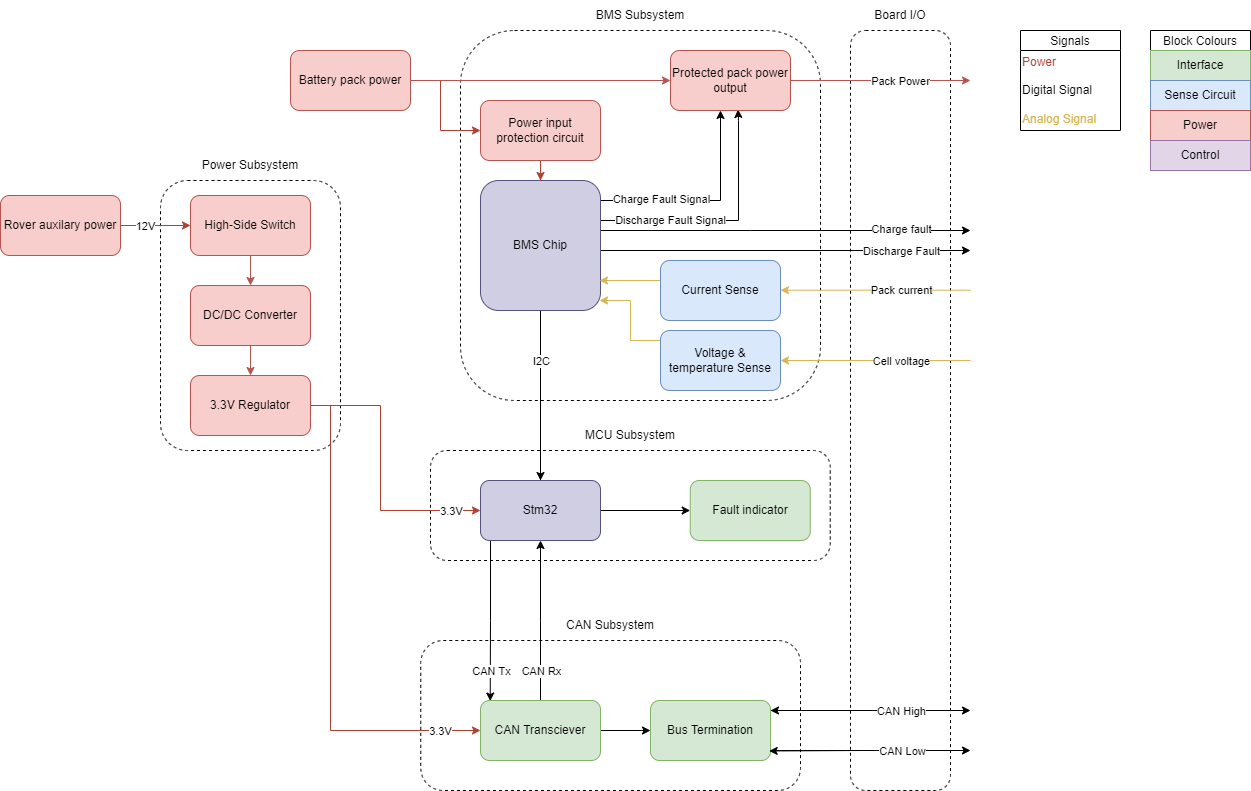

The diagram above was exported from draw.io. Its source (the exported page's mxGraphModel, read from the mxfile embedded in the PNG):
<mxGraphModel dx="1422" dy="1684" grid="1" gridSize="10" guides="1" tooltips="1" connect="1" arrows="1" fold="1" page="1" pageScale="1" pageWidth="1169" pageHeight="827" math="0" shadow="0">
  <root>
    <mxCell id="0" />
    <mxCell id="1" parent="0" />
    <mxCell id="1HMN74H_tEmnwciOcBSM-94" value="" style="rounded=1;whiteSpace=wrap;html=1;dashed=1;fillColor=none;" vertex="1" parent="1">
      <mxGeometry x="860" y="-70" width="100" height="760" as="geometry" />
    </mxCell>
    <mxCell id="1HMN74H_tEmnwciOcBSM-73" value="" style="rounded=1;whiteSpace=wrap;html=1;dashed=1;fillColor=none;" vertex="1" parent="1">
      <mxGeometry x="430.26" y="540" width="379.74" height="150" as="geometry" />
    </mxCell>
    <mxCell id="1HMN74H_tEmnwciOcBSM-68" value="" style="rounded=1;whiteSpace=wrap;html=1;dashed=1;fillColor=none;" vertex="1" parent="1">
      <mxGeometry x="440" y="350" width="399.74" height="110" as="geometry" />
    </mxCell>
    <mxCell id="1HMN74H_tEmnwciOcBSM-39" value="" style="rounded=1;whiteSpace=wrap;html=1;dashed=1;fillColor=none;" vertex="1" parent="1">
      <mxGeometry x="470" y="-70" width="360" height="370" as="geometry" />
    </mxCell>
    <mxCell id="1HMN74H_tEmnwciOcBSM-7" value="" style="rounded=1;whiteSpace=wrap;html=1;dashed=1;fillColor=none;" vertex="1" parent="1">
      <mxGeometry x="170" y="80" width="180" height="270" as="geometry" />
    </mxCell>
    <mxCell id="1HMN74H_tEmnwciOcBSM-3" style="edgeStyle=orthogonalEdgeStyle;rounded=0;orthogonalLoop=1;jettySize=auto;html=1;fillColor=#f8cecc;strokeColor=#b85450;" edge="1" parent="1" source="1HMN74H_tEmnwciOcBSM-1" target="1HMN74H_tEmnwciOcBSM-2">
      <mxGeometry relative="1" as="geometry" />
    </mxCell>
    <mxCell id="1HMN74H_tEmnwciOcBSM-1" value="High-Side Switch" style="rounded=1;whiteSpace=wrap;html=1;fillColor=#f8cecc;strokeColor=#b85450;" vertex="1" parent="1">
      <mxGeometry x="200" y="95" width="120" height="60" as="geometry" />
    </mxCell>
    <mxCell id="1HMN74H_tEmnwciOcBSM-5" style="edgeStyle=orthogonalEdgeStyle;rounded=0;orthogonalLoop=1;jettySize=auto;html=1;fillColor=#f8cecc;strokeColor=#b85450;" edge="1" parent="1" source="1HMN74H_tEmnwciOcBSM-2" target="1HMN74H_tEmnwciOcBSM-4">
      <mxGeometry relative="1" as="geometry" />
    </mxCell>
    <mxCell id="1HMN74H_tEmnwciOcBSM-2" value="DC/DC Converter" style="rounded=1;whiteSpace=wrap;html=1;fillColor=#f8cecc;strokeColor=#b85450;" vertex="1" parent="1">
      <mxGeometry x="200" y="185" width="120" height="60" as="geometry" />
    </mxCell>
    <mxCell id="1HMN74H_tEmnwciOcBSM-14" style="edgeStyle=orthogonalEdgeStyle;rounded=0;orthogonalLoop=1;jettySize=auto;html=1;entryX=0;entryY=0.5;entryDx=0;entryDy=0;fillColor=#fad9d5;strokeColor=#ae4132;" edge="1" parent="1" source="1HMN74H_tEmnwciOcBSM-4" target="1HMN74H_tEmnwciOcBSM-13">
      <mxGeometry relative="1" as="geometry">
        <Array as="points">
          <mxPoint x="390" y="305" />
          <mxPoint x="390" y="410" />
        </Array>
      </mxGeometry>
    </mxCell>
    <mxCell id="1HMN74H_tEmnwciOcBSM-15" value="3.3V" style="edgeLabel;html=1;align=center;verticalAlign=middle;resizable=0;points=[];" vertex="1" connectable="0" parent="1HMN74H_tEmnwciOcBSM-14">
      <mxGeometry x="0.1431" y="-2" relative="1" as="geometry">
        <mxPoint x="72" y="18" as="offset" />
      </mxGeometry>
    </mxCell>
    <mxCell id="1HMN74H_tEmnwciOcBSM-18" style="edgeStyle=orthogonalEdgeStyle;rounded=0;orthogonalLoop=1;jettySize=auto;html=1;entryX=0;entryY=0.5;entryDx=0;entryDy=0;fillColor=#fad9d5;strokeColor=#ae4132;" edge="1" parent="1" source="1HMN74H_tEmnwciOcBSM-4" target="1HMN74H_tEmnwciOcBSM-16">
      <mxGeometry relative="1" as="geometry">
        <Array as="points">
          <mxPoint x="340" y="305" />
          <mxPoint x="340" y="630" />
        </Array>
      </mxGeometry>
    </mxCell>
    <mxCell id="1HMN74H_tEmnwciOcBSM-19" value="3.3V" style="edgeLabel;html=1;align=center;verticalAlign=middle;resizable=0;points=[];" vertex="1" connectable="0" parent="1HMN74H_tEmnwciOcBSM-18">
      <mxGeometry x="0.4641" y="-3" relative="1" as="geometry">
        <mxPoint x="92" y="-3" as="offset" />
      </mxGeometry>
    </mxCell>
    <mxCell id="1HMN74H_tEmnwciOcBSM-4" value="3.3V Regulator" style="rounded=1;whiteSpace=wrap;html=1;fillColor=#f8cecc;strokeColor=#b85450;" vertex="1" parent="1">
      <mxGeometry x="200" y="275" width="120" height="60" as="geometry" />
    </mxCell>
    <mxCell id="1HMN74H_tEmnwciOcBSM-9" value="Power Subsystem" style="text;html=1;strokeColor=none;fillColor=none;align=center;verticalAlign=middle;whiteSpace=wrap;rounded=0;dashed=1;" vertex="1" parent="1">
      <mxGeometry x="195" y="50" width="130" height="30" as="geometry" />
    </mxCell>
    <mxCell id="1HMN74H_tEmnwciOcBSM-47" style="edgeStyle=orthogonalEdgeStyle;rounded=0;orthogonalLoop=1;jettySize=auto;html=1;entryX=0.5;entryY=1;entryDx=0;entryDy=0;" edge="1" parent="1" source="1HMN74H_tEmnwciOcBSM-13" target="1HMN74H_tEmnwciOcBSM-17">
      <mxGeometry relative="1" as="geometry">
        <Array as="points">
          <mxPoint x="550" y="150" />
        </Array>
      </mxGeometry>
    </mxCell>
    <mxCell id="1HMN74H_tEmnwciOcBSM-58" style="edgeStyle=orthogonalEdgeStyle;rounded=0;orthogonalLoop=1;jettySize=auto;html=1;entryX=0.081;entryY=0.009;entryDx=0;entryDy=0;entryPerimeter=0;" edge="1" parent="1" source="1HMN74H_tEmnwciOcBSM-13" target="1HMN74H_tEmnwciOcBSM-16">
      <mxGeometry relative="1" as="geometry">
        <Array as="points">
          <mxPoint x="500" y="520" />
          <mxPoint x="500" y="520" />
        </Array>
      </mxGeometry>
    </mxCell>
    <mxCell id="1HMN74H_tEmnwciOcBSM-59" value="CAN Tx" style="edgeLabel;html=1;align=center;verticalAlign=middle;resizable=0;points=[];" vertex="1" connectable="0" parent="1HMN74H_tEmnwciOcBSM-58">
      <mxGeometry x="-0.1089" y="-2" relative="1" as="geometry">
        <mxPoint x="2" y="58" as="offset" />
      </mxGeometry>
    </mxCell>
    <mxCell id="1HMN74H_tEmnwciOcBSM-69" style="edgeStyle=orthogonalEdgeStyle;rounded=0;orthogonalLoop=1;jettySize=auto;html=1;" edge="1" parent="1" source="1HMN74H_tEmnwciOcBSM-13" target="1HMN74H_tEmnwciOcBSM-66">
      <mxGeometry relative="1" as="geometry" />
    </mxCell>
    <mxCell id="1HMN74H_tEmnwciOcBSM-13" value="Stm32" style="rounded=1;whiteSpace=wrap;html=1;fillColor=#d0cee2;strokeColor=#56517e;" vertex="1" parent="1">
      <mxGeometry x="490" y="380" width="120" height="60" as="geometry" />
    </mxCell>
    <mxCell id="1HMN74H_tEmnwciOcBSM-62" style="edgeStyle=orthogonalEdgeStyle;rounded=0;orthogonalLoop=1;jettySize=auto;html=1;" edge="1" parent="1" source="1HMN74H_tEmnwciOcBSM-16" target="1HMN74H_tEmnwciOcBSM-13">
      <mxGeometry relative="1" as="geometry">
        <Array as="points">
          <mxPoint x="550" y="520" />
          <mxPoint x="550" y="520" />
        </Array>
      </mxGeometry>
    </mxCell>
    <mxCell id="1HMN74H_tEmnwciOcBSM-63" value="CAN Rx" style="edgeLabel;html=1;align=center;verticalAlign=middle;resizable=0;points=[];" vertex="1" connectable="0" parent="1HMN74H_tEmnwciOcBSM-62">
      <mxGeometry x="-0.2861" y="1" relative="1" as="geometry">
        <mxPoint x="1" y="27" as="offset" />
      </mxGeometry>
    </mxCell>
    <mxCell id="1HMN74H_tEmnwciOcBSM-65" style="edgeStyle=orthogonalEdgeStyle;rounded=0;orthogonalLoop=1;jettySize=auto;html=1;entryX=0;entryY=0.5;entryDx=0;entryDy=0;" edge="1" parent="1" source="1HMN74H_tEmnwciOcBSM-16" target="1HMN74H_tEmnwciOcBSM-64">
      <mxGeometry relative="1" as="geometry" />
    </mxCell>
    <mxCell id="1HMN74H_tEmnwciOcBSM-16" value="CAN Transciever" style="rounded=1;whiteSpace=wrap;html=1;fillColor=#d5e8d4;strokeColor=#82b366;" vertex="1" parent="1">
      <mxGeometry x="490" y="600" width="120" height="60" as="geometry" />
    </mxCell>
    <mxCell id="1HMN74H_tEmnwciOcBSM-46" style="edgeStyle=orthogonalEdgeStyle;rounded=0;orthogonalLoop=1;jettySize=auto;html=1;" edge="1" parent="1" source="1HMN74H_tEmnwciOcBSM-17" target="1HMN74H_tEmnwciOcBSM-13">
      <mxGeometry relative="1" as="geometry">
        <Array as="points">
          <mxPoint x="550" y="270" />
          <mxPoint x="550" y="270" />
        </Array>
      </mxGeometry>
    </mxCell>
    <mxCell id="1HMN74H_tEmnwciOcBSM-48" value="I2C" style="edgeLabel;html=1;align=center;verticalAlign=middle;resizable=0;points=[];" vertex="1" connectable="0" parent="1HMN74H_tEmnwciOcBSM-46">
      <mxGeometry x="0.2724" y="1" relative="1" as="geometry">
        <mxPoint x="-1" y="-58" as="offset" />
      </mxGeometry>
    </mxCell>
    <mxCell id="1HMN74H_tEmnwciOcBSM-52" style="edgeStyle=orthogonalEdgeStyle;rounded=0;orthogonalLoop=1;jettySize=auto;html=1;" edge="1" parent="1" source="1HMN74H_tEmnwciOcBSM-17" target="1HMN74H_tEmnwciOcBSM-49">
      <mxGeometry relative="1" as="geometry">
        <Array as="points">
          <mxPoint x="730" y="100" />
        </Array>
      </mxGeometry>
    </mxCell>
    <mxCell id="1HMN74H_tEmnwciOcBSM-53" value="Charge Fault Signal" style="edgeLabel;html=1;align=center;verticalAlign=middle;resizable=0;points=[];" vertex="1" connectable="0" parent="1HMN74H_tEmnwciOcBSM-52">
      <mxGeometry x="-0.4257" y="2" relative="1" as="geometry">
        <mxPoint as="offset" />
      </mxGeometry>
    </mxCell>
    <mxCell id="1HMN74H_tEmnwciOcBSM-72" value="Discharge Fault Signal" style="edgeStyle=orthogonalEdgeStyle;rounded=0;orthogonalLoop=1;jettySize=auto;html=1;entryX=0.563;entryY=0.983;entryDx=0;entryDy=0;entryPerimeter=0;" edge="1" parent="1" source="1HMN74H_tEmnwciOcBSM-17" target="1HMN74H_tEmnwciOcBSM-49">
      <mxGeometry x="-0.4401" relative="1" as="geometry">
        <Array as="points">
          <mxPoint x="748" y="120" />
          <mxPoint x="748" y="20" />
          <mxPoint x="748" y="20" />
        </Array>
        <mxPoint as="offset" />
      </mxGeometry>
    </mxCell>
    <mxCell id="1HMN74H_tEmnwciOcBSM-84" style="edgeStyle=orthogonalEdgeStyle;rounded=0;orthogonalLoop=1;jettySize=auto;html=1;" edge="1" parent="1" source="1HMN74H_tEmnwciOcBSM-17">
      <mxGeometry relative="1" as="geometry">
        <mxPoint x="980" y="130" as="targetPoint" />
        <Array as="points">
          <mxPoint x="760" y="130" />
          <mxPoint x="760" y="130" />
        </Array>
      </mxGeometry>
    </mxCell>
    <mxCell id="1HMN74H_tEmnwciOcBSM-86" value="Charge fault" style="edgeLabel;html=1;align=center;verticalAlign=middle;resizable=0;points=[];" vertex="1" connectable="0" parent="1HMN74H_tEmnwciOcBSM-84">
      <mxGeometry x="0.5696" y="2" relative="1" as="geometry">
        <mxPoint x="10" as="offset" />
      </mxGeometry>
    </mxCell>
    <mxCell id="1HMN74H_tEmnwciOcBSM-85" style="edgeStyle=orthogonalEdgeStyle;rounded=0;orthogonalLoop=1;jettySize=auto;html=1;" edge="1" parent="1" source="1HMN74H_tEmnwciOcBSM-17">
      <mxGeometry relative="1" as="geometry">
        <mxPoint x="980" y="150" as="targetPoint" />
        <Array as="points">
          <mxPoint x="980" y="150" />
        </Array>
      </mxGeometry>
    </mxCell>
    <mxCell id="1HMN74H_tEmnwciOcBSM-87" value="Discharge Fault" style="edgeLabel;html=1;align=center;verticalAlign=middle;resizable=0;points=[];" vertex="1" connectable="0" parent="1HMN74H_tEmnwciOcBSM-85">
      <mxGeometry x="0.5693" relative="1" as="geometry">
        <mxPoint x="10" as="offset" />
      </mxGeometry>
    </mxCell>
    <mxCell id="1HMN74H_tEmnwciOcBSM-17" value="BMS Chip" style="rounded=1;whiteSpace=wrap;html=1;fillColor=#d0cee2;strokeColor=#56517e;" vertex="1" parent="1">
      <mxGeometry x="490" y="80" width="120" height="130" as="geometry" />
    </mxCell>
    <mxCell id="1HMN74H_tEmnwciOcBSM-55" style="edgeStyle=orthogonalEdgeStyle;rounded=0;orthogonalLoop=1;jettySize=auto;html=1;fillColor=#fff2cc;strokeColor=#d6b656;" edge="1" parent="1" source="1HMN74H_tEmnwciOcBSM-20">
      <mxGeometry relative="1" as="geometry">
        <mxPoint x="609" y="180" as="targetPoint" />
        <Array as="points">
          <mxPoint x="609" y="180" />
        </Array>
      </mxGeometry>
    </mxCell>
    <mxCell id="1HMN74H_tEmnwciOcBSM-20" value="Current Sense" style="rounded=1;whiteSpace=wrap;html=1;fillColor=#dae8fc;strokeColor=#6c8ebf;" vertex="1" parent="1">
      <mxGeometry x="670" y="160" width="120" height="60" as="geometry" />
    </mxCell>
    <mxCell id="1HMN74H_tEmnwciOcBSM-56" style="edgeStyle=orthogonalEdgeStyle;rounded=0;orthogonalLoop=1;jettySize=auto;html=1;fillColor=#fff2cc;strokeColor=#d6b656;" edge="1" parent="1" source="1HMN74H_tEmnwciOcBSM-27">
      <mxGeometry relative="1" as="geometry">
        <mxPoint x="609" y="200" as="targetPoint" />
        <Array as="points">
          <mxPoint x="640" y="240" />
          <mxPoint x="640" y="200" />
          <mxPoint x="609" y="200" />
        </Array>
      </mxGeometry>
    </mxCell>
    <mxCell id="1HMN74H_tEmnwciOcBSM-27" value="Voltage &amp;amp; temperature Sense" style="rounded=1;whiteSpace=wrap;html=1;fillColor=#dae8fc;strokeColor=#6c8ebf;" vertex="1" parent="1">
      <mxGeometry x="670" y="230" width="120" height="60" as="geometry" />
    </mxCell>
    <mxCell id="1HMN74H_tEmnwciOcBSM-30" style="edgeStyle=orthogonalEdgeStyle;rounded=0;orthogonalLoop=1;jettySize=auto;html=1;fillColor=#fad9d5;strokeColor=#ae4132;" edge="1" parent="1" source="1HMN74H_tEmnwciOcBSM-29" target="1HMN74H_tEmnwciOcBSM-1">
      <mxGeometry relative="1" as="geometry">
        <Array as="points">
          <mxPoint x="150" y="125" />
          <mxPoint x="150" y="125" />
        </Array>
      </mxGeometry>
    </mxCell>
    <mxCell id="1HMN74H_tEmnwciOcBSM-31" value="12V" style="edgeLabel;html=1;align=center;verticalAlign=middle;resizable=0;points=[];" vertex="1" connectable="0" parent="1HMN74H_tEmnwciOcBSM-30">
      <mxGeometry x="-0.3143" y="-2" relative="1" as="geometry">
        <mxPoint y="-2" as="offset" />
      </mxGeometry>
    </mxCell>
    <mxCell id="1HMN74H_tEmnwciOcBSM-29" value="Rover auxilary power" style="rounded=1;whiteSpace=wrap;html=1;fillColor=#f8cecc;strokeColor=#b85450;" vertex="1" parent="1">
      <mxGeometry x="10" y="95" width="120" height="60" as="geometry" />
    </mxCell>
    <mxCell id="1HMN74H_tEmnwciOcBSM-34" style="edgeStyle=orthogonalEdgeStyle;rounded=0;orthogonalLoop=1;jettySize=auto;html=1;fillColor=#fad9d5;strokeColor=#ae4132;" edge="1" parent="1" source="1HMN74H_tEmnwciOcBSM-32" target="1HMN74H_tEmnwciOcBSM-33">
      <mxGeometry relative="1" as="geometry">
        <Array as="points">
          <mxPoint x="450" y="-20" />
          <mxPoint x="450" y="30" />
        </Array>
      </mxGeometry>
    </mxCell>
    <mxCell id="1HMN74H_tEmnwciOcBSM-51" style="edgeStyle=orthogonalEdgeStyle;rounded=0;orthogonalLoop=1;jettySize=auto;html=1;fillColor=#f8cecc;strokeColor=#b85450;" edge="1" parent="1" source="1HMN74H_tEmnwciOcBSM-32" target="1HMN74H_tEmnwciOcBSM-49">
      <mxGeometry relative="1" as="geometry" />
    </mxCell>
    <mxCell id="1HMN74H_tEmnwciOcBSM-32" value="Battery pack power" style="rounded=1;whiteSpace=wrap;html=1;fillColor=#f8cecc;strokeColor=#b85450;" vertex="1" parent="1">
      <mxGeometry x="300" y="-50" width="120" height="60" as="geometry" />
    </mxCell>
    <mxCell id="1HMN74H_tEmnwciOcBSM-35" style="edgeStyle=orthogonalEdgeStyle;rounded=0;orthogonalLoop=1;jettySize=auto;html=1;fillColor=#fad9d5;strokeColor=#ae4132;" edge="1" parent="1" source="1HMN74H_tEmnwciOcBSM-33" target="1HMN74H_tEmnwciOcBSM-17">
      <mxGeometry relative="1" as="geometry" />
    </mxCell>
    <mxCell id="1HMN74H_tEmnwciOcBSM-33" value="Power input protection circuit" style="rounded=1;whiteSpace=wrap;html=1;fillColor=#f8cecc;strokeColor=#b85450;" vertex="1" parent="1">
      <mxGeometry x="490" width="120" height="60" as="geometry" />
    </mxCell>
    <mxCell id="1HMN74H_tEmnwciOcBSM-41" value="BMS Subsystem" style="text;html=1;strokeColor=none;fillColor=none;align=center;verticalAlign=middle;whiteSpace=wrap;rounded=0;dashed=1;" vertex="1" parent="1">
      <mxGeometry x="585" y="-100" width="130" height="30" as="geometry" />
    </mxCell>
    <mxCell id="1HMN74H_tEmnwciOcBSM-81" style="edgeStyle=orthogonalEdgeStyle;rounded=0;orthogonalLoop=1;jettySize=auto;html=1;fillColor=#f8cecc;strokeColor=#b85450;" edge="1" parent="1" source="1HMN74H_tEmnwciOcBSM-49">
      <mxGeometry relative="1" as="geometry">
        <mxPoint x="980" y="-20" as="targetPoint" />
      </mxGeometry>
    </mxCell>
    <mxCell id="1HMN74H_tEmnwciOcBSM-83" value="Pack Power" style="edgeLabel;html=1;align=center;verticalAlign=middle;resizable=0;points=[];" vertex="1" connectable="0" parent="1HMN74H_tEmnwciOcBSM-81">
      <mxGeometry x="0.2161" relative="1" as="geometry">
        <mxPoint as="offset" />
      </mxGeometry>
    </mxCell>
    <mxCell id="1HMN74H_tEmnwciOcBSM-49" value="Protected pack power output" style="rounded=1;whiteSpace=wrap;html=1;fillColor=#f8cecc;strokeColor=#b85450;" vertex="1" parent="1">
      <mxGeometry x="680" y="-50" width="120" height="60" as="geometry" />
    </mxCell>
    <mxCell id="1HMN74H_tEmnwciOcBSM-88" style="edgeStyle=orthogonalEdgeStyle;rounded=0;orthogonalLoop=1;jettySize=auto;html=1;" edge="1" parent="1" source="1HMN74H_tEmnwciOcBSM-64">
      <mxGeometry relative="1" as="geometry">
        <mxPoint x="980" y="610" as="targetPoint" />
        <Array as="points">
          <mxPoint x="980" y="610" />
        </Array>
      </mxGeometry>
    </mxCell>
    <mxCell id="1HMN74H_tEmnwciOcBSM-89" style="edgeStyle=orthogonalEdgeStyle;rounded=0;orthogonalLoop=1;jettySize=auto;html=1;" edge="1" parent="1" source="1HMN74H_tEmnwciOcBSM-64">
      <mxGeometry relative="1" as="geometry">
        <mxPoint x="980" y="650" as="targetPoint" />
        <Array as="points">
          <mxPoint x="980" y="650" />
        </Array>
      </mxGeometry>
    </mxCell>
    <mxCell id="1HMN74H_tEmnwciOcBSM-64" value="Bus Termination" style="rounded=1;whiteSpace=wrap;html=1;fillColor=#d5e8d4;strokeColor=#82b366;" vertex="1" parent="1">
      <mxGeometry x="660" y="600" width="120" height="60" as="geometry" />
    </mxCell>
    <mxCell id="1HMN74H_tEmnwciOcBSM-66" value="Fault indicator" style="rounded=1;whiteSpace=wrap;html=1;fillColor=#d5e8d4;strokeColor=#82b366;" vertex="1" parent="1">
      <mxGeometry x="699.74" y="380" width="120" height="60" as="geometry" />
    </mxCell>
    <mxCell id="1HMN74H_tEmnwciOcBSM-70" value="MCU Subsystem" style="text;html=1;strokeColor=none;fillColor=none;align=center;verticalAlign=middle;whiteSpace=wrap;rounded=0;dashed=1;" vertex="1" parent="1">
      <mxGeometry x="574.87" y="320" width="130" height="30" as="geometry" />
    </mxCell>
    <mxCell id="1HMN74H_tEmnwciOcBSM-74" value="CAN Subsystem" style="text;html=1;strokeColor=none;fillColor=none;align=center;verticalAlign=middle;whiteSpace=wrap;rounded=0;dashed=1;" vertex="1" parent="1">
      <mxGeometry x="555.13" y="510" width="130" height="30" as="geometry" />
    </mxCell>
    <mxCell id="1HMN74H_tEmnwciOcBSM-77" value="" style="endArrow=classic;html=1;rounded=0;entryX=1;entryY=0.5;entryDx=0;entryDy=0;fillColor=#fff2cc;strokeColor=#d6b656;" edge="1" parent="1" target="1HMN74H_tEmnwciOcBSM-27">
      <mxGeometry width="50" height="50" relative="1" as="geometry">
        <mxPoint x="980" y="260" as="sourcePoint" />
        <mxPoint x="930" y="230" as="targetPoint" />
      </mxGeometry>
    </mxCell>
    <mxCell id="1HMN74H_tEmnwciOcBSM-78" value="Cell voltage" style="edgeLabel;html=1;align=center;verticalAlign=middle;resizable=0;points=[];" vertex="1" connectable="0" parent="1HMN74H_tEmnwciOcBSM-77">
      <mxGeometry x="0.1774" relative="1" as="geometry">
        <mxPoint x="42" as="offset" />
      </mxGeometry>
    </mxCell>
    <mxCell id="1HMN74H_tEmnwciOcBSM-79" value="" style="endArrow=classic;html=1;rounded=0;entryX=1;entryY=0.5;entryDx=0;entryDy=0;fillColor=#fff2cc;strokeColor=#d6b656;" edge="1" parent="1">
      <mxGeometry width="50" height="50" relative="1" as="geometry">
        <mxPoint x="980" y="189.70999999999998" as="sourcePoint" />
        <mxPoint x="790" y="189.70999999999998" as="targetPoint" />
      </mxGeometry>
    </mxCell>
    <mxCell id="1HMN74H_tEmnwciOcBSM-80" value="Pack current" style="edgeLabel;html=1;align=center;verticalAlign=middle;resizable=0;points=[];" vertex="1" connectable="0" parent="1HMN74H_tEmnwciOcBSM-79">
      <mxGeometry x="0.1774" relative="1" as="geometry">
        <mxPoint x="42" as="offset" />
      </mxGeometry>
    </mxCell>
    <mxCell id="1HMN74H_tEmnwciOcBSM-90" style="edgeStyle=orthogonalEdgeStyle;rounded=0;orthogonalLoop=1;jettySize=auto;html=1;" edge="1" parent="1">
      <mxGeometry relative="1" as="geometry">
        <mxPoint x="780" y="610" as="targetPoint" />
        <mxPoint x="970" y="610" as="sourcePoint" />
        <Array as="points">
          <mxPoint x="780" y="610" />
        </Array>
      </mxGeometry>
    </mxCell>
    <mxCell id="1HMN74H_tEmnwciOcBSM-92" value="CAN High" style="edgeLabel;html=1;align=center;verticalAlign=middle;resizable=0;points=[];" vertex="1" connectable="0" parent="1HMN74H_tEmnwciOcBSM-90">
      <mxGeometry x="-0.6887" y="2" relative="1" as="geometry">
        <mxPoint x="-30" y="-2" as="offset" />
      </mxGeometry>
    </mxCell>
    <mxCell id="1HMN74H_tEmnwciOcBSM-91" style="edgeStyle=orthogonalEdgeStyle;rounded=0;orthogonalLoop=1;jettySize=auto;html=1;entryX=0.989;entryY=0.841;entryDx=0;entryDy=0;entryPerimeter=0;" edge="1" parent="1" target="1HMN74H_tEmnwciOcBSM-64">
      <mxGeometry relative="1" as="geometry">
        <mxPoint x="990" y="660" as="targetPoint" />
        <mxPoint x="960" y="650" as="sourcePoint" />
        <Array as="points" />
      </mxGeometry>
    </mxCell>
    <mxCell id="1HMN74H_tEmnwciOcBSM-93" value="CAN Low" style="edgeLabel;html=1;align=center;verticalAlign=middle;resizable=0;points=[];" vertex="1" connectable="0" parent="1HMN74H_tEmnwciOcBSM-91">
      <mxGeometry x="-0.6646" relative="1" as="geometry">
        <mxPoint x="-19" as="offset" />
      </mxGeometry>
    </mxCell>
    <mxCell id="1HMN74H_tEmnwciOcBSM-96" value="Board I/O" style="text;html=1;strokeColor=none;fillColor=none;align=center;verticalAlign=middle;whiteSpace=wrap;rounded=0;dashed=1;" vertex="1" parent="1">
      <mxGeometry x="845" y="-100" width="130" height="30" as="geometry" />
    </mxCell>
    <mxCell id="1HMN74H_tEmnwciOcBSM-98" value="Signals" style="swimlane;fontStyle=0;childLayout=stackLayout;horizontal=1;startSize=20;fillColor=#ffffff;horizontalStack=0;resizeParent=1;resizeParentMax=0;resizeLast=0;collapsible=0;marginBottom=0;swimlaneFillColor=#ffffff;" vertex="1" parent="1">
      <mxGeometry x="1030" y="-70" width="100" height="100" as="geometry" />
    </mxCell>
    <mxCell id="1HMN74H_tEmnwciOcBSM-99" value="&lt;font color=&quot;#ae4132&quot;&gt;Power&lt;/font&gt;&lt;br&gt;&lt;br&gt;Digital Signal&lt;br&gt;&lt;br&gt;&lt;font color=&quot;#d6b656&quot;&gt;Analog Signal&lt;/font&gt;" style="text;html=1;strokeColor=none;fillColor=none;align=left;verticalAlign=middle;whiteSpace=wrap;rounded=0;" vertex="1" parent="1HMN74H_tEmnwciOcBSM-98">
      <mxGeometry y="20" width="100" height="80" as="geometry" />
    </mxCell>
    <mxCell id="1HMN74H_tEmnwciOcBSM-100" value="Block Colours" style="swimlane;fontStyle=0;childLayout=stackLayout;horizontal=1;startSize=20;fillColor=#ffffff;horizontalStack=0;resizeParent=1;resizeParentMax=0;resizeLast=0;collapsible=0;marginBottom=0;swimlaneFillColor=#ffffff;" vertex="1" parent="1">
      <mxGeometry x="1160" y="-70" width="100" height="140" as="geometry" />
    </mxCell>
    <mxCell id="1HMN74H_tEmnwciOcBSM-106" value="&lt;font color=&quot;#000000&quot;&gt;Interface&lt;/font&gt;" style="text;html=1;strokeColor=#82b366;fillColor=#d5e8d4;align=center;verticalAlign=middle;whiteSpace=wrap;rounded=0;" vertex="1" parent="1HMN74H_tEmnwciOcBSM-100">
      <mxGeometry y="20" width="100" height="30" as="geometry" />
    </mxCell>
    <mxCell id="1HMN74H_tEmnwciOcBSM-105" value="&lt;font color=&quot;#000000&quot;&gt;Sense Circuit&lt;/font&gt;" style="text;html=1;strokeColor=#6c8ebf;fillColor=#dae8fc;align=center;verticalAlign=middle;whiteSpace=wrap;rounded=0;" vertex="1" parent="1HMN74H_tEmnwciOcBSM-100">
      <mxGeometry y="50" width="100" height="30" as="geometry" />
    </mxCell>
    <mxCell id="1HMN74H_tEmnwciOcBSM-102" value="&lt;font color=&quot;#000000&quot;&gt;Power&lt;/font&gt;" style="text;html=1;strokeColor=#b85450;fillColor=#f8cecc;align=center;verticalAlign=middle;whiteSpace=wrap;rounded=0;" vertex="1" parent="1HMN74H_tEmnwciOcBSM-100">
      <mxGeometry y="80" width="100" height="30" as="geometry" />
    </mxCell>
    <mxCell id="1HMN74H_tEmnwciOcBSM-104" value="&lt;font color=&quot;#000000&quot;&gt;Control&lt;/font&gt;" style="text;html=1;strokeColor=#9673a6;fillColor=#e1d5e7;align=center;verticalAlign=middle;whiteSpace=wrap;rounded=0;" vertex="1" parent="1HMN74H_tEmnwciOcBSM-100">
      <mxGeometry y="110" width="100" height="30" as="geometry" />
    </mxCell>
  </root>
</mxGraphModel>